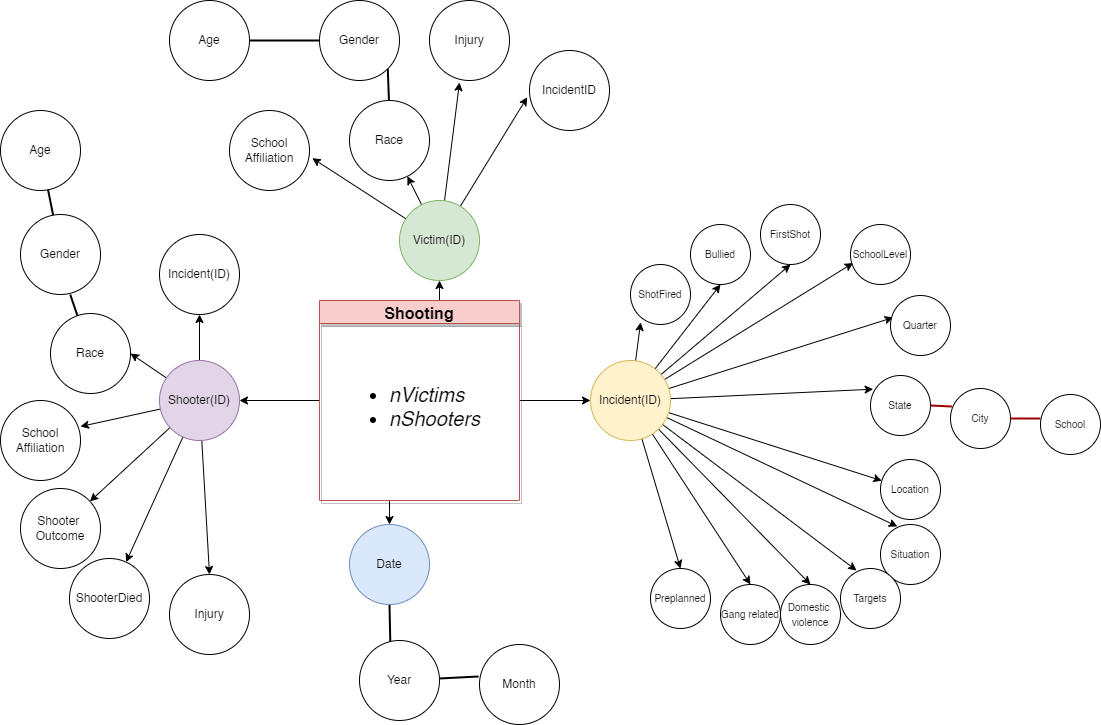

The diagram above was exported from draw.io. Its source (the exported page's mxGraphModel, read from the mxfile embedded in the PNG):
<mxGraphModel dx="1434" dy="756" grid="1" gridSize="10" guides="1" tooltips="1" connect="1" arrows="1" fold="1" page="1" pageScale="1" pageWidth="1169" pageHeight="827" math="0" shadow="0">
  <root>
    <mxCell id="0" />
    <mxCell id="1" parent="0" />
    <mxCell id="VrbtNVm0_vo4leU4kSjK-15" style="rounded=0;orthogonalLoop=1;jettySize=auto;html=1;entryX=1.035;entryY=0.596;entryDx=0;entryDy=0;entryPerimeter=0;strokeColor=default;shadow=0;" parent="1" source="VrbtNVm0_vo4leU4kSjK-6" target="VrbtNVm0_vo4leU4kSjK-9" edge="1">
      <mxGeometry relative="1" as="geometry" />
    </mxCell>
    <mxCell id="VrbtNVm0_vo4leU4kSjK-16" style="edgeStyle=none;rounded=0;orthogonalLoop=1;jettySize=auto;html=1;shadow=0;strokeColor=default;" parent="1" source="VrbtNVm0_vo4leU4kSjK-6" target="VrbtNVm0_vo4leU4kSjK-13" edge="1">
      <mxGeometry relative="1" as="geometry" />
    </mxCell>
    <mxCell id="VrbtNVm0_vo4leU4kSjK-17" style="edgeStyle=none;rounded=0;orthogonalLoop=1;jettySize=auto;html=1;entryX=0.375;entryY=1.025;entryDx=0;entryDy=0;entryPerimeter=0;shadow=0;strokeColor=default;" parent="1" source="VrbtNVm0_vo4leU4kSjK-6" target="VrbtNVm0_vo4leU4kSjK-12" edge="1">
      <mxGeometry relative="1" as="geometry" />
    </mxCell>
    <mxCell id="VrbtNVm0_vo4leU4kSjK-48" style="edgeStyle=none;rounded=0;orthogonalLoop=1;jettySize=auto;html=1;entryX=-0.029;entryY=0.585;entryDx=0;entryDy=0;entryPerimeter=0;shadow=0;strokeColor=default;" parent="1" source="VrbtNVm0_vo4leU4kSjK-6" target="VrbtNVm0_vo4leU4kSjK-47" edge="1">
      <mxGeometry relative="1" as="geometry" />
    </mxCell>
    <mxCell id="VrbtNVm0_vo4leU4kSjK-6" value="Victim(ID)" style="ellipse;whiteSpace=wrap;html=1;aspect=fixed;shadow=0;fillColor=#d5e8d4;fillStyle=auto;strokeColor=#82b366;" parent="1" vertex="1">
      <mxGeometry x="419" y="220" width="80" height="80" as="geometry" />
    </mxCell>
    <mxCell id="VrbtNVm0_vo4leU4kSjK-9" value="School Affiliation" style="ellipse;whiteSpace=wrap;html=1;aspect=fixed;shadow=0;fillColor=#FFFFFF;fillStyle=auto;" parent="1" vertex="1">
      <mxGeometry x="249" y="130" width="80" height="80" as="geometry" />
    </mxCell>
    <mxCell id="VrbtNVm0_vo4leU4kSjK-10" value="Age" style="ellipse;whiteSpace=wrap;html=1;aspect=fixed;shadow=0;fillColor=#FFFFFF;fillStyle=auto;" parent="1" vertex="1">
      <mxGeometry x="189" y="20" width="80" height="80" as="geometry" />
    </mxCell>
    <mxCell id="VrbtNVm0_vo4leU4kSjK-11" value="Gender" style="ellipse;whiteSpace=wrap;html=1;aspect=fixed;shadow=0;fillColor=#FFFFFF;fillStyle=auto;" parent="1" vertex="1">
      <mxGeometry x="339" y="20" width="80" height="80" as="geometry" />
    </mxCell>
    <mxCell id="VrbtNVm0_vo4leU4kSjK-12" value="Injury" style="ellipse;whiteSpace=wrap;html=1;aspect=fixed;shadow=0;fillColor=#FFFFFF;fillStyle=auto;" parent="1" vertex="1">
      <mxGeometry x="449" y="20" width="80" height="80" as="geometry" />
    </mxCell>
    <mxCell id="VrbtNVm0_vo4leU4kSjK-13" value="Race" style="ellipse;whiteSpace=wrap;html=1;aspect=fixed;shadow=0;fillColor=#FFFFFF;fillStyle=auto;" parent="1" vertex="1">
      <mxGeometry x="369" y="120" width="80" height="80" as="geometry" />
    </mxCell>
    <mxCell id="VrbtNVm0_vo4leU4kSjK-37" style="edgeStyle=none;rounded=0;orthogonalLoop=1;jettySize=auto;html=1;entryX=1;entryY=0.5;entryDx=0;entryDy=0;shadow=0;strokeColor=default;" parent="1" source="VrbtNVm0_vo4leU4kSjK-20" target="VrbtNVm0_vo4leU4kSjK-29" edge="1">
      <mxGeometry relative="1" as="geometry" />
    </mxCell>
    <mxCell id="VrbtNVm0_vo4leU4kSjK-38" style="edgeStyle=none;rounded=0;orthogonalLoop=1;jettySize=auto;html=1;entryX=1;entryY=0.325;entryDx=0;entryDy=0;entryPerimeter=0;shadow=0;strokeColor=default;" parent="1" source="VrbtNVm0_vo4leU4kSjK-20" target="VrbtNVm0_vo4leU4kSjK-33" edge="1">
      <mxGeometry relative="1" as="geometry" />
    </mxCell>
    <mxCell id="VrbtNVm0_vo4leU4kSjK-39" style="edgeStyle=none;rounded=0;orthogonalLoop=1;jettySize=auto;html=1;shadow=0;strokeColor=default;" parent="1" source="VrbtNVm0_vo4leU4kSjK-20" target="VrbtNVm0_vo4leU4kSjK-28" edge="1">
      <mxGeometry relative="1" as="geometry" />
    </mxCell>
    <mxCell id="VrbtNVm0_vo4leU4kSjK-40" style="edgeStyle=none;rounded=0;orthogonalLoop=1;jettySize=auto;html=1;shadow=0;strokeColor=default;" parent="1" source="VrbtNVm0_vo4leU4kSjK-20" target="VrbtNVm0_vo4leU4kSjK-27" edge="1">
      <mxGeometry relative="1" as="geometry" />
    </mxCell>
    <mxCell id="VrbtNVm0_vo4leU4kSjK-41" style="edgeStyle=none;rounded=0;orthogonalLoop=1;jettySize=auto;html=1;entryX=0.5;entryY=0;entryDx=0;entryDy=0;shadow=0;strokeColor=default;" parent="1" source="VrbtNVm0_vo4leU4kSjK-20" target="VrbtNVm0_vo4leU4kSjK-26" edge="1">
      <mxGeometry relative="1" as="geometry" />
    </mxCell>
    <mxCell id="VrbtNVm0_vo4leU4kSjK-51" style="edgeStyle=none;rounded=0;orthogonalLoop=1;jettySize=auto;html=1;shadow=0;strokeColor=default;" parent="1" source="VrbtNVm0_vo4leU4kSjK-20" target="VrbtNVm0_vo4leU4kSjK-50" edge="1">
      <mxGeometry relative="1" as="geometry" />
    </mxCell>
    <mxCell id="VrbtNVm0_vo4leU4kSjK-20" value="Shooter(ID)" style="ellipse;whiteSpace=wrap;html=1;aspect=fixed;shadow=0;fillColor=#e1d5e7;fillStyle=solid;strokeColor=#9673a6;" parent="1" vertex="1">
      <mxGeometry x="179" y="380" width="80" height="80" as="geometry" />
    </mxCell>
    <mxCell id="VrbtNVm0_vo4leU4kSjK-26" value="Injury" style="ellipse;whiteSpace=wrap;html=1;aspect=fixed;shadow=0;fillColor=#FFFFFF;fillStyle=auto;" parent="1" vertex="1">
      <mxGeometry x="189" y="594" width="80" height="80" as="geometry" />
    </mxCell>
    <mxCell id="VrbtNVm0_vo4leU4kSjK-27" value="ShooterDied" style="ellipse;whiteSpace=wrap;html=1;aspect=fixed;shadow=0;fillColor=#FFFFFF;fillStyle=auto;" parent="1" vertex="1">
      <mxGeometry x="89" y="578" width="80" height="80" as="geometry" />
    </mxCell>
    <mxCell id="VrbtNVm0_vo4leU4kSjK-28" value="Shooter&amp;nbsp;&lt;br&gt;Outcome" style="ellipse;whiteSpace=wrap;html=1;aspect=fixed;shadow=0;fillColor=#FFFFFF;fillStyle=auto;" parent="1" vertex="1">
      <mxGeometry x="40" y="508" width="80" height="80" as="geometry" />
    </mxCell>
    <mxCell id="VrbtNVm0_vo4leU4kSjK-29" value="Race" style="ellipse;whiteSpace=wrap;html=1;aspect=fixed;shadow=0;fillColor=#FFFFFF;fillStyle=auto;" parent="1" vertex="1">
      <mxGeometry x="70" y="333" width="80" height="80" as="geometry" />
    </mxCell>
    <mxCell id="VrbtNVm0_vo4leU4kSjK-31" value="Age" style="ellipse;whiteSpace=wrap;html=1;aspect=fixed;shadow=0;fillColor=#FFFFFF;fillStyle=auto;" parent="1" vertex="1">
      <mxGeometry x="20" y="130" width="80" height="80" as="geometry" />
    </mxCell>
    <mxCell id="VrbtNVm0_vo4leU4kSjK-32" value="Gender" style="ellipse;whiteSpace=wrap;html=1;aspect=fixed;shadow=0;fillColor=#FFFFFF;fillStyle=auto;" parent="1" vertex="1">
      <mxGeometry x="40" y="234" width="80" height="80" as="geometry" />
    </mxCell>
    <mxCell id="VrbtNVm0_vo4leU4kSjK-33" value="School&lt;br&gt;Affiliation" style="ellipse;whiteSpace=wrap;html=1;aspect=fixed;shadow=0;fillColor=#FFFFFF;fillStyle=auto;" parent="1" vertex="1">
      <mxGeometry x="20" y="420" width="80" height="80" as="geometry" />
    </mxCell>
    <mxCell id="VrbtNVm0_vo4leU4kSjK-53" style="edgeStyle=none;rounded=0;orthogonalLoop=1;jettySize=auto;html=1;entryX=0.169;entryY=0.964;entryDx=0;entryDy=0;entryPerimeter=0;shadow=0;strokeColor=default;fontSize=10;" parent="1" source="VrbtNVm0_vo4leU4kSjK-45" target="VrbtNVm0_vo4leU4kSjK-52" edge="1">
      <mxGeometry relative="1" as="geometry" />
    </mxCell>
    <mxCell id="VrbtNVm0_vo4leU4kSjK-63" style="edgeStyle=none;rounded=0;orthogonalLoop=1;jettySize=auto;html=1;entryX=0.5;entryY=1;entryDx=0;entryDy=0;shadow=0;strokeColor=default;fontSize=10;" parent="1" source="VrbtNVm0_vo4leU4kSjK-45" target="VrbtNVm0_vo4leU4kSjK-54" edge="1">
      <mxGeometry relative="1" as="geometry" />
    </mxCell>
    <mxCell id="VrbtNVm0_vo4leU4kSjK-65" style="edgeStyle=none;rounded=0;orthogonalLoop=1;jettySize=auto;html=1;entryX=0.5;entryY=1;entryDx=0;entryDy=0;shadow=0;strokeColor=default;fontSize=10;" parent="1" source="VrbtNVm0_vo4leU4kSjK-45" target="VrbtNVm0_vo4leU4kSjK-59" edge="1">
      <mxGeometry relative="1" as="geometry" />
    </mxCell>
    <mxCell id="VrbtNVm0_vo4leU4kSjK-68" style="edgeStyle=none;rounded=0;orthogonalLoop=1;jettySize=auto;html=1;entryX=0.044;entryY=0.642;entryDx=0;entryDy=0;entryPerimeter=0;shadow=0;strokeColor=default;fontSize=10;" parent="1" source="VrbtNVm0_vo4leU4kSjK-45" target="VrbtNVm0_vo4leU4kSjK-62" edge="1">
      <mxGeometry relative="1" as="geometry" />
    </mxCell>
    <mxCell id="VrbtNVm0_vo4leU4kSjK-90" style="edgeStyle=none;rounded=0;orthogonalLoop=1;jettySize=auto;html=1;entryX=0.044;entryY=0.367;entryDx=0;entryDy=0;entryPerimeter=0;shadow=0;strokeColor=default;fontSize=10;" parent="1" source="VrbtNVm0_vo4leU4kSjK-45" target="VrbtNVm0_vo4leU4kSjK-75" edge="1">
      <mxGeometry relative="1" as="geometry" />
    </mxCell>
    <mxCell id="VrbtNVm0_vo4leU4kSjK-93" style="edgeStyle=none;rounded=0;orthogonalLoop=1;jettySize=auto;html=1;entryX=0.044;entryY=0.228;entryDx=0;entryDy=0;entryPerimeter=0;shadow=0;strokeColor=default;fontSize=10;" parent="1" source="VrbtNVm0_vo4leU4kSjK-45" target="VrbtNVm0_vo4leU4kSjK-80" edge="1">
      <mxGeometry relative="1" as="geometry" />
    </mxCell>
    <mxCell id="VrbtNVm0_vo4leU4kSjK-94" style="edgeStyle=none;rounded=0;orthogonalLoop=1;jettySize=auto;html=1;entryX=0.022;entryY=0.353;entryDx=0;entryDy=0;entryPerimeter=0;shadow=0;strokeColor=default;fontSize=10;" parent="1" source="VrbtNVm0_vo4leU4kSjK-45" target="VrbtNVm0_vo4leU4kSjK-79" edge="1">
      <mxGeometry relative="1" as="geometry" />
    </mxCell>
    <mxCell id="VrbtNVm0_vo4leU4kSjK-96" style="edgeStyle=none;rounded=0;orthogonalLoop=1;jettySize=auto;html=1;entryX=0.281;entryY=0.033;entryDx=0;entryDy=0;entryPerimeter=0;shadow=0;strokeColor=default;fontSize=10;" parent="1" source="VrbtNVm0_vo4leU4kSjK-45" target="VrbtNVm0_vo4leU4kSjK-78" edge="1">
      <mxGeometry relative="1" as="geometry" />
    </mxCell>
    <mxCell id="VrbtNVm0_vo4leU4kSjK-97" style="edgeStyle=none;rounded=0;orthogonalLoop=1;jettySize=auto;html=1;entryX=0.267;entryY=0.033;entryDx=0;entryDy=0;entryPerimeter=0;shadow=0;strokeColor=default;fontSize=10;" parent="1" source="VrbtNVm0_vo4leU4kSjK-45" target="VrbtNVm0_vo4leU4kSjK-82" edge="1">
      <mxGeometry relative="1" as="geometry" />
    </mxCell>
    <mxCell id="VrbtNVm0_vo4leU4kSjK-99" style="edgeStyle=none;rounded=0;orthogonalLoop=1;jettySize=auto;html=1;entryX=0.5;entryY=0;entryDx=0;entryDy=0;shadow=0;strokeColor=default;fontSize=10;" parent="1" source="VrbtNVm0_vo4leU4kSjK-45" target="VrbtNVm0_vo4leU4kSjK-85" edge="1">
      <mxGeometry relative="1" as="geometry" />
    </mxCell>
    <mxCell id="VrbtNVm0_vo4leU4kSjK-100" style="edgeStyle=none;rounded=0;orthogonalLoop=1;jettySize=auto;html=1;entryX=0.5;entryY=0;entryDx=0;entryDy=0;shadow=0;strokeColor=default;fontSize=10;" parent="1" source="VrbtNVm0_vo4leU4kSjK-45" target="VrbtNVm0_vo4leU4kSjK-84" edge="1">
      <mxGeometry relative="1" as="geometry" />
    </mxCell>
    <mxCell id="VrbtNVm0_vo4leU4kSjK-101" style="edgeStyle=none;rounded=0;orthogonalLoop=1;jettySize=auto;html=1;shadow=0;strokeColor=default;fontSize=10;entryX=0.5;entryY=0;entryDx=0;entryDy=0;" parent="1" source="VrbtNVm0_vo4leU4kSjK-45" target="VrbtNVm0_vo4leU4kSjK-83" edge="1">
      <mxGeometry relative="1" as="geometry">
        <mxPoint x="680" y="584" as="targetPoint" />
      </mxGeometry>
    </mxCell>
    <mxCell id="VrbtNVm0_vo4leU4kSjK-45" value="Incident(ID)" style="ellipse;whiteSpace=wrap;html=1;aspect=fixed;shadow=0;fillColor=#fff2cc;fillStyle=auto;strokeColor=#d6b656;" parent="1" vertex="1">
      <mxGeometry x="610" y="380" width="80" height="80" as="geometry" />
    </mxCell>
    <mxCell id="VrbtNVm0_vo4leU4kSjK-47" value="IncidentID" style="ellipse;whiteSpace=wrap;html=1;aspect=fixed;shadow=0;fillColor=#FFFFFF;fillStyle=auto;" parent="1" vertex="1">
      <mxGeometry x="549" y="70" width="80" height="80" as="geometry" />
    </mxCell>
    <mxCell id="VrbtNVm0_vo4leU4kSjK-50" value="Incident(ID)" style="ellipse;whiteSpace=wrap;html=1;aspect=fixed;shadow=0;fillColor=#FFFFFF;fillStyle=auto;" parent="1" vertex="1">
      <mxGeometry x="179" y="254" width="80" height="80" as="geometry" />
    </mxCell>
    <mxCell id="VrbtNVm0_vo4leU4kSjK-52" value="&lt;font style=&quot;font-size: 10px;&quot;&gt;ShotFired&lt;/font&gt;" style="ellipse;whiteSpace=wrap;html=1;aspect=fixed;shadow=0;fillColor=#FFFFFF;fillStyle=auto;" parent="1" vertex="1">
      <mxGeometry x="650" y="284" width="60" height="60" as="geometry" />
    </mxCell>
    <mxCell id="VrbtNVm0_vo4leU4kSjK-54" value="&lt;span style=&quot;font-size: 10px;&quot;&gt;Bullied&lt;br&gt;&lt;/span&gt;" style="ellipse;whiteSpace=wrap;html=1;aspect=fixed;shadow=0;fillColor=#FFFFFF;fillStyle=auto;" parent="1" vertex="1">
      <mxGeometry x="710" y="244" width="60" height="60" as="geometry" />
    </mxCell>
    <mxCell id="VrbtNVm0_vo4leU4kSjK-59" value="&lt;span style=&quot;font-size: 10px;&quot;&gt;FirstShot&lt;br&gt;&lt;/span&gt;" style="ellipse;whiteSpace=wrap;html=1;aspect=fixed;shadow=0;fillColor=#FFFFFF;fillStyle=auto;" parent="1" vertex="1">
      <mxGeometry x="780" y="224" width="60" height="60" as="geometry" />
    </mxCell>
    <mxCell id="VrbtNVm0_vo4leU4kSjK-62" value="&lt;span style=&quot;font-size: 10px;&quot;&gt;SchoolLevel&lt;br&gt;&lt;/span&gt;" style="ellipse;whiteSpace=wrap;html=1;aspect=fixed;shadow=0;fillColor=#FFFFFF;fillStyle=auto;" parent="1" vertex="1">
      <mxGeometry x="870" y="244" width="60" height="60" as="geometry" />
    </mxCell>
    <mxCell id="VrbtNVm0_vo4leU4kSjK-72" value="&lt;span style=&quot;font-size: 10px;&quot;&gt;City&lt;br&gt;&lt;/span&gt;" style="ellipse;whiteSpace=wrap;html=1;aspect=fixed;shadow=0;fillColor=#FFFFFF;fillStyle=auto;" parent="1" vertex="1">
      <mxGeometry x="970" y="408" width="60" height="60" as="geometry" />
    </mxCell>
    <mxCell id="VrbtNVm0_vo4leU4kSjK-75" value="&lt;span style=&quot;font-size: 10px;&quot;&gt;Quarter&lt;br&gt;&lt;/span&gt;" style="ellipse;whiteSpace=wrap;html=1;aspect=fixed;shadow=0;fillColor=#FFFFFF;fillStyle=auto;" parent="1" vertex="1">
      <mxGeometry x="910" y="315" width="60" height="60" as="geometry" />
    </mxCell>
    <mxCell id="VrbtNVm0_vo4leU4kSjK-76" value="&lt;span style=&quot;font-size: 10px;&quot;&gt;School&lt;br&gt;&lt;/span&gt;" style="ellipse;whiteSpace=wrap;html=1;aspect=fixed;shadow=0;fillColor=#FFFFFF;fillStyle=auto;" parent="1" vertex="1">
      <mxGeometry x="1060" y="414" width="60" height="60" as="geometry" />
    </mxCell>
    <mxCell id="VrbtNVm0_vo4leU4kSjK-78" value="&lt;span style=&quot;font-size: 10px;&quot;&gt;Situation&lt;br&gt;&lt;/span&gt;" style="ellipse;whiteSpace=wrap;html=1;aspect=fixed;shadow=0;fillColor=#FFFFFF;fillStyle=auto;" parent="1" vertex="1">
      <mxGeometry x="900" y="544" width="60" height="60" as="geometry" />
    </mxCell>
    <mxCell id="VrbtNVm0_vo4leU4kSjK-79" value="&lt;span style=&quot;font-size: 10px;&quot;&gt;Location&lt;br&gt;&lt;/span&gt;" style="ellipse;whiteSpace=wrap;html=1;aspect=fixed;shadow=0;fillColor=#FFFFFF;fillStyle=auto;" parent="1" vertex="1">
      <mxGeometry x="900" y="479" width="60" height="60" as="geometry" />
    </mxCell>
    <mxCell id="VrbtNVm0_vo4leU4kSjK-80" value="&lt;span style=&quot;font-size: 10px;&quot;&gt;State&lt;br&gt;&lt;/span&gt;" style="ellipse;whiteSpace=wrap;html=1;aspect=fixed;shadow=0;fillColor=#FFFFFF;fillStyle=auto;" parent="1" vertex="1">
      <mxGeometry x="890" y="395" width="60" height="60" as="geometry" />
    </mxCell>
    <mxCell id="VrbtNVm0_vo4leU4kSjK-82" value="&lt;span style=&quot;font-size: 10px;&quot;&gt;Targets&lt;br&gt;&lt;/span&gt;" style="ellipse;whiteSpace=wrap;html=1;aspect=fixed;shadow=0;fillColor=#FFFFFF;fillStyle=auto;" parent="1" vertex="1">
      <mxGeometry x="860" y="588" width="60" height="60" as="geometry" />
    </mxCell>
    <mxCell id="VrbtNVm0_vo4leU4kSjK-83" value="&lt;span style=&quot;font-size: 10px;&quot;&gt;Preplanned&lt;br&gt;&lt;/span&gt;" style="ellipse;whiteSpace=wrap;html=1;aspect=fixed;shadow=0;fillColor=#FFFFFF;fillStyle=auto;" parent="1" vertex="1">
      <mxGeometry x="670" y="588" width="60" height="60" as="geometry" />
    </mxCell>
    <mxCell id="VrbtNVm0_vo4leU4kSjK-84" value="&lt;span style=&quot;font-size: 10px;&quot;&gt;Gang related&lt;br&gt;&lt;/span&gt;" style="ellipse;whiteSpace=wrap;html=1;aspect=fixed;shadow=0;fillColor=#FFFFFF;fillStyle=auto;" parent="1" vertex="1">
      <mxGeometry x="740" y="604" width="60" height="60" as="geometry" />
    </mxCell>
    <mxCell id="VrbtNVm0_vo4leU4kSjK-85" value="&lt;span style=&quot;font-size: 10px;&quot;&gt;Domestic&amp;nbsp;&lt;br&gt;violence&lt;br&gt;&lt;/span&gt;" style="ellipse;whiteSpace=wrap;html=1;aspect=fixed;shadow=0;fillColor=#FFFFFF;fillStyle=auto;" parent="1" vertex="1">
      <mxGeometry x="800" y="604" width="60" height="60" as="geometry" />
    </mxCell>
    <mxCell id="VrbtNVm0_vo4leU4kSjK-115" value="" style="endArrow=none;html=1;rounded=0;shadow=0;strokeColor=#990000;strokeWidth=2;fontSize=10;exitX=1;exitY=0.5;exitDx=0;exitDy=0;entryX=0.023;entryY=0.3;entryDx=0;entryDy=0;entryPerimeter=0;" parent="1" source="VrbtNVm0_vo4leU4kSjK-80" target="VrbtNVm0_vo4leU4kSjK-72" edge="1">
      <mxGeometry width="50" height="50" relative="1" as="geometry">
        <mxPoint x="960" y="545" as="sourcePoint" />
        <mxPoint x="1010" y="495" as="targetPoint" />
      </mxGeometry>
    </mxCell>
    <mxCell id="VrbtNVm0_vo4leU4kSjK-116" value="" style="endArrow=none;html=1;rounded=0;shadow=0;strokeColor=#990000;strokeWidth=2;fontSize=10;entryX=1;entryY=0.5;entryDx=0;entryDy=0;exitX=0;exitY=0.4;exitDx=0;exitDy=0;exitPerimeter=0;" parent="1" source="VrbtNVm0_vo4leU4kSjK-76" target="VrbtNVm0_vo4leU4kSjK-72" edge="1">
      <mxGeometry width="50" height="50" relative="1" as="geometry">
        <mxPoint x="1060" y="370" as="sourcePoint" />
        <mxPoint x="1050" y="458" as="targetPoint" />
      </mxGeometry>
    </mxCell>
    <mxCell id="VrbtNVm0_vo4leU4kSjK-125" value="" style="endArrow=none;html=1;rounded=0;shadow=0;strokeColor=#000000;strokeWidth=2;fontSize=10;" parent="1" source="VrbtNVm0_vo4leU4kSjK-11" target="VrbtNVm0_vo4leU4kSjK-10" edge="1">
      <mxGeometry width="50" height="50" relative="1" as="geometry">
        <mxPoint x="419" y="180" as="sourcePoint" />
        <mxPoint x="469" y="130" as="targetPoint" />
      </mxGeometry>
    </mxCell>
    <mxCell id="VrbtNVm0_vo4leU4kSjK-126" value="" style="endArrow=none;html=1;rounded=0;shadow=0;strokeColor=#000000;strokeWidth=2;fontSize=10;entryX=1;entryY=1;entryDx=0;entryDy=0;" parent="1" source="VrbtNVm0_vo4leU4kSjK-13" target="VrbtNVm0_vo4leU4kSjK-11" edge="1">
      <mxGeometry width="50" height="50" relative="1" as="geometry">
        <mxPoint x="329" y="200" as="sourcePoint" />
        <mxPoint x="419" y="160" as="targetPoint" />
      </mxGeometry>
    </mxCell>
    <mxCell id="VrbtNVm0_vo4leU4kSjK-127" value="" style="endArrow=none;html=1;rounded=0;shadow=0;strokeColor=#000000;strokeWidth=2;fontSize=10;exitX=0.622;exitY=1.001;exitDx=0;exitDy=0;exitPerimeter=0;" parent="1" source="VrbtNVm0_vo4leU4kSjK-32" target="VrbtNVm0_vo4leU4kSjK-29" edge="1">
      <mxGeometry width="50" height="50" relative="1" as="geometry">
        <mxPoint x="9" y="524" as="sourcePoint" />
        <mxPoint x="59" y="474" as="targetPoint" />
      </mxGeometry>
    </mxCell>
    <mxCell id="VrbtNVm0_vo4leU4kSjK-128" value="" style="endArrow=none;html=1;rounded=0;shadow=0;strokeColor=#000000;strokeWidth=2;fontSize=10;" parent="1" source="VrbtNVm0_vo4leU4kSjK-32" target="VrbtNVm0_vo4leU4kSjK-31" edge="1">
      <mxGeometry width="50" height="50" relative="1" as="geometry">
        <mxPoint x="-51" y="514" as="sourcePoint" />
        <mxPoint x="-1" y="464" as="targetPoint" />
      </mxGeometry>
    </mxCell>
    <mxCell id="VrbtNVm0_vo4leU4kSjK-136" style="edgeStyle=none;rounded=0;orthogonalLoop=1;jettySize=auto;html=1;entryX=0.385;entryY=0.028;entryDx=0;entryDy=0;entryPerimeter=0;shadow=0;strokeColor=#000000;strokeWidth=2;fontSize=10;startArrow=none;startFill=0;endArrow=none;endFill=0;" parent="1" source="VrbtNVm0_vo4leU4kSjK-129" target="VrbtNVm0_vo4leU4kSjK-134" edge="1">
      <mxGeometry relative="1" as="geometry" />
    </mxCell>
    <mxCell id="VrbtNVm0_vo4leU4kSjK-129" value="Date" style="ellipse;whiteSpace=wrap;html=1;aspect=fixed;shadow=0;fillColor=#dae8fc;fillStyle=auto;strokeColor=#6c8ebf;" parent="1" vertex="1">
      <mxGeometry x="369" y="544" width="80" height="80" as="geometry" />
    </mxCell>
    <mxCell id="VrbtNVm0_vo4leU4kSjK-137" style="edgeStyle=none;rounded=0;orthogonalLoop=1;jettySize=auto;html=1;entryX=-0.012;entryY=0.4;entryDx=0;entryDy=0;entryPerimeter=0;shadow=0;strokeColor=#000000;strokeWidth=2;fontSize=10;startArrow=none;startFill=0;endArrow=none;endFill=0;" parent="1" source="VrbtNVm0_vo4leU4kSjK-134" target="VrbtNVm0_vo4leU4kSjK-135" edge="1">
      <mxGeometry relative="1" as="geometry" />
    </mxCell>
    <mxCell id="VrbtNVm0_vo4leU4kSjK-134" value="Year" style="ellipse;whiteSpace=wrap;html=1;aspect=fixed;shadow=0;fillColor=#FFFFFF;fillStyle=auto;" parent="1" vertex="1">
      <mxGeometry x="379" y="660" width="80" height="80" as="geometry" />
    </mxCell>
    <mxCell id="VrbtNVm0_vo4leU4kSjK-135" value="Month" style="ellipse;whiteSpace=wrap;html=1;aspect=fixed;shadow=0;fillColor=#FFFFFF;fillStyle=auto;" parent="1" vertex="1">
      <mxGeometry x="499" y="664" width="80" height="80" as="geometry" />
    </mxCell>
    <mxCell id="_1xdpaWhzTefRM53r1Ps-2" style="edgeStyle=orthogonalEdgeStyle;rounded=0;orthogonalLoop=1;jettySize=auto;html=1;entryX=1;entryY=0.5;entryDx=0;entryDy=0;fontSize=20;" parent="1" source="VrbtNVm0_vo4leU4kSjK-146" target="VrbtNVm0_vo4leU4kSjK-20" edge="1">
      <mxGeometry relative="1" as="geometry" />
    </mxCell>
    <mxCell id="_1xdpaWhzTefRM53r1Ps-3" style="edgeStyle=orthogonalEdgeStyle;rounded=0;orthogonalLoop=1;jettySize=auto;html=1;entryX=0;entryY=0.5;entryDx=0;entryDy=0;fontSize=20;" parent="1" source="VrbtNVm0_vo4leU4kSjK-146" target="VrbtNVm0_vo4leU4kSjK-45" edge="1">
      <mxGeometry relative="1" as="geometry" />
    </mxCell>
    <mxCell id="_1xdpaWhzTefRM53r1Ps-4" style="edgeStyle=orthogonalEdgeStyle;rounded=0;orthogonalLoop=1;jettySize=auto;html=1;entryX=0.5;entryY=1;entryDx=0;entryDy=0;fontSize=20;" parent="1" source="VrbtNVm0_vo4leU4kSjK-146" target="VrbtNVm0_vo4leU4kSjK-6" edge="1">
      <mxGeometry relative="1" as="geometry">
        <Array as="points">
          <mxPoint x="459" y="310" />
          <mxPoint x="459" y="310" />
        </Array>
      </mxGeometry>
    </mxCell>
    <mxCell id="_1xdpaWhzTefRM53r1Ps-5" style="edgeStyle=orthogonalEdgeStyle;rounded=0;orthogonalLoop=1;jettySize=auto;html=1;entryX=0.5;entryY=0;entryDx=0;entryDy=0;fontSize=20;" parent="1" source="VrbtNVm0_vo4leU4kSjK-146" target="VrbtNVm0_vo4leU4kSjK-129" edge="1">
      <mxGeometry relative="1" as="geometry">
        <Array as="points">
          <mxPoint x="409" y="530" />
          <mxPoint x="409" y="530" />
        </Array>
      </mxGeometry>
    </mxCell>
    <mxCell id="VrbtNVm0_vo4leU4kSjK-146" value="Shooting" style="swimlane;shadow=1;fillStyle=solid;strokeColor=#b85450;fontSize=16;fillColor=#f8cecc;labelBackgroundColor=none;gradientDirection=north;rounded=0;glass=0;" parent="1" vertex="1">
      <mxGeometry x="339" y="320" width="200" height="200" as="geometry" />
    </mxCell>
    <mxCell id="VrbtNVm0_vo4leU4kSjK-147" value="&lt;div style=&quot;text-align: left; font-size: 20px;&quot;&gt;&lt;ul&gt;&lt;li&gt;&lt;span style=&quot;background-color: initial;&quot;&gt;&lt;i&gt;nVictims&lt;/i&gt;&lt;/span&gt;&lt;/li&gt;&lt;li&gt;&lt;span style=&quot;background-color: initial;&quot;&gt;&lt;i&gt;nShooters&lt;/i&gt;&lt;/span&gt;&lt;/li&gt;&lt;/ul&gt;&lt;/div&gt;" style="text;html=1;align=center;verticalAlign=middle;resizable=0;points=[];autosize=1;strokeColor=none;fillColor=none;fontSize=16;" parent="VrbtNVm0_vo4leU4kSjK-146" vertex="1">
      <mxGeometry x="20" y="56" width="150" height="100" as="geometry" />
    </mxCell>
  </root>
</mxGraphModel>